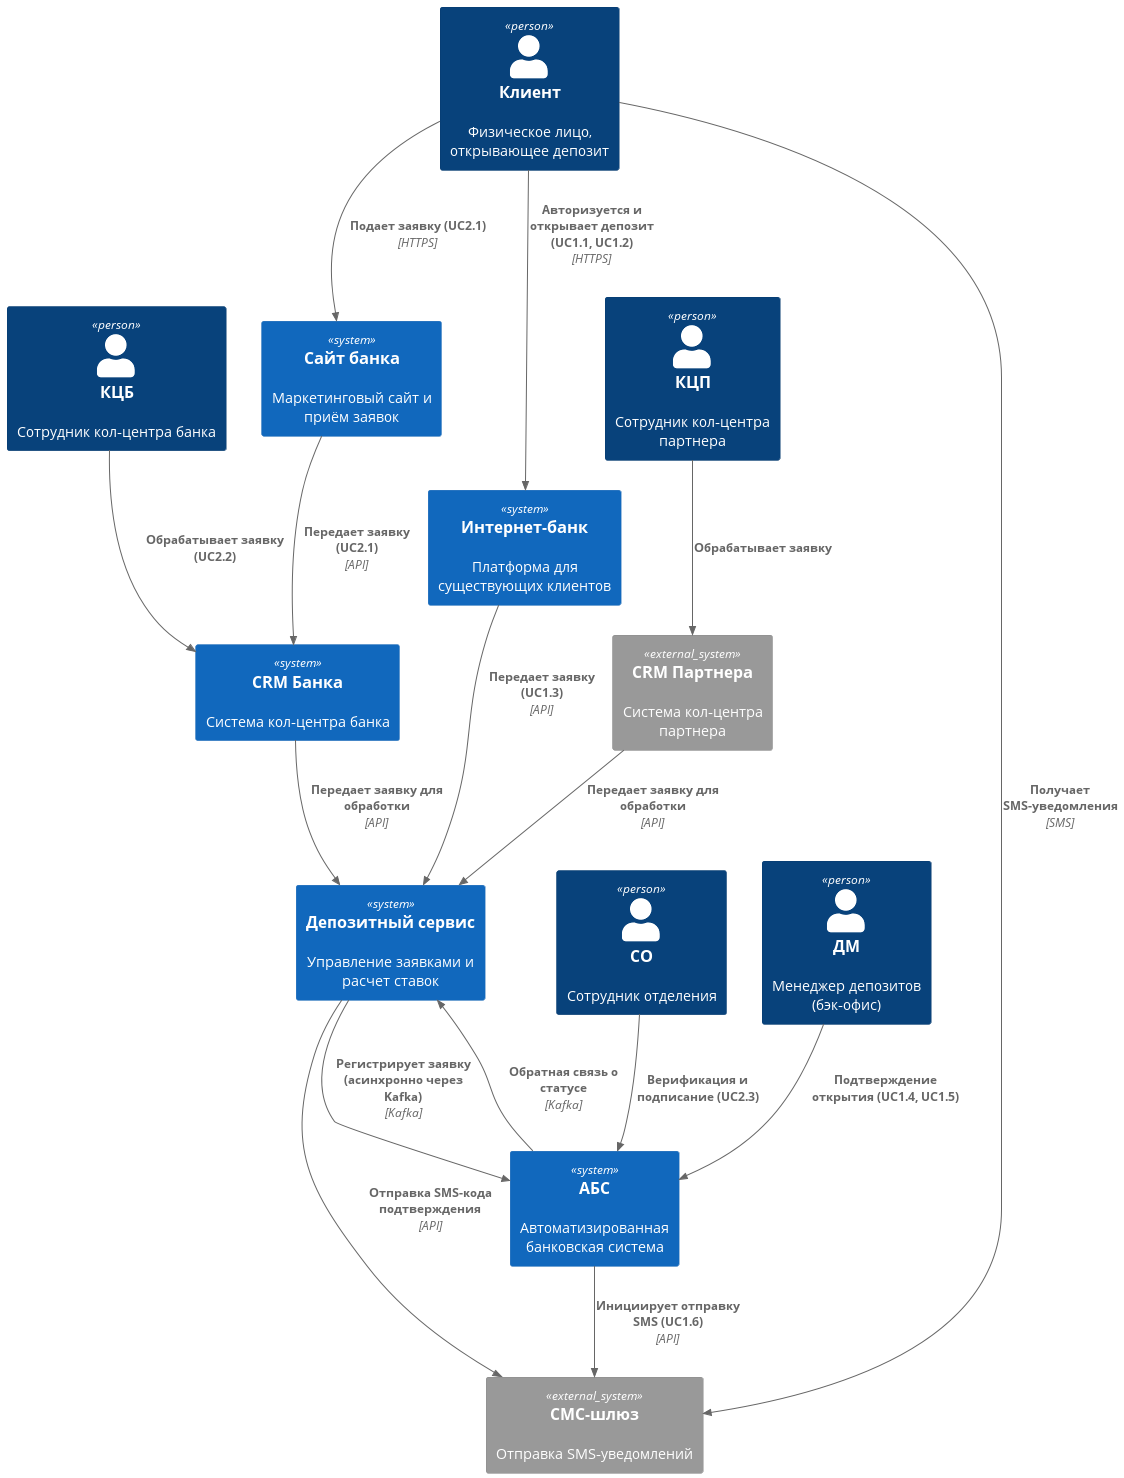

The diagram above was rendered by PlantUML. Its source (embedded in the PNG):
@startuml context_diagram
!includeurl https://raw.githubusercontent.com/plantuml-stdlib/C4-PlantUML/master/C4_Context.puml


Person(client, "Клиент", "Физическое лицо, открывающее депозит")
Person(ccb, "КЦБ", "Сотрудник кол-центра банка")
Person(ccbp, "КЦП", "Сотрудник кол-центра партнера")
Person(co, "СО", "Сотрудник отделения")
Person(md, "ДМ", "Менеджер депозитов (бэк-офис)")
System(intbank, "Интернет-банк", "Платформа для существующих клиентов")
System(site, "Сайт банка", "Маркетинговый сайт и приём заявок")
System(kcs, "CRM Банка", "Система кол-центра банка")
System_Ext(kcsp, "CRM Партнера", "Система кол-центра партнера")
System(abs, "АБС", "Автоматизированная банковская система")
System_Ext(sms, "СМС-шлюз", "Отправка SMS-уведомлений")
System(deposit_service, "Депозитный сервис", "Управление заявками и расчет ставок")
' Взаимодействия клиента
Rel(client, site, "Подает заявку (UC2.1)", "HTTPS")
Rel(client, intbank, "Авторизуется и открывает депозит (UC1.1, UC1.2)", "HTTPS")
Rel(client, sms, "Получает SMS-уведомления", "SMS")
' Взаимодействия сотрудников
Rel(ccb, kcs, "Обрабатывает заявку (UC2.2)")
Rel(ccbp, kcsp, "Обрабатывает заявку")
Rel(co, abs, "Верификация и подписание (UC2.3)")
Rel(md, abs, "Подтверждение открытия (UC1.4, UC1.5)")
' Системные взаимодействия
Rel(site, kcs, "Передает заявку (UC2.1)", "API")
Rel(kcs, deposit_service, "Передает заявку для обработки", "API")
Rel(kcsp, deposit_service, "Передает заявку для обработки", "API")
Rel(intbank, deposit_service, "Передает заявку (UC1.3)", "API")
Rel(deposit_service, abs, "Регистрирует заявку (асинхронно через Kafka)", "Kafka")
Rel(abs, sms, "Инициирует отправку SMS (UC1.6)", "API")
Rel(deposit_service, sms, "Отправка SMS-кода подтверждения", "API")
' Обратная связь от АБС (например, статус заявки)
Rel(abs, deposit_service, "Обратная связь о статусе", "Kafka")
@enduml